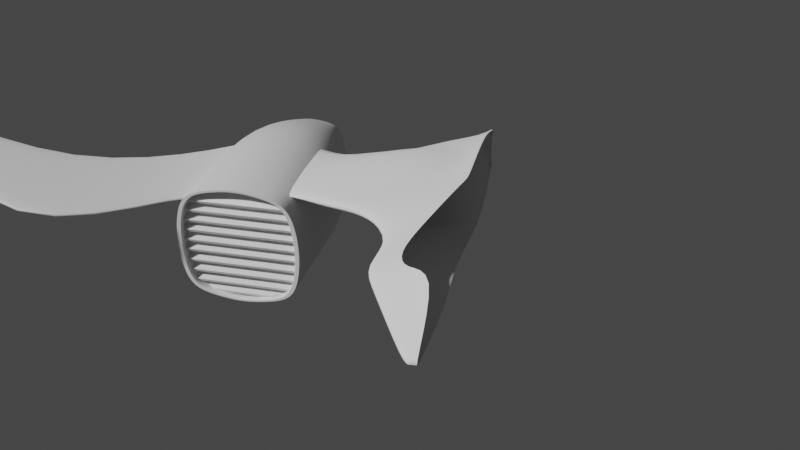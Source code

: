 # Source: ship2.blend  (saved by Blender 2.81.16; exported with 4.5.12 LTS)
import bpy
from mathutils import Matrix  # noqa: F401  (used for matrix-valued properties, if any)

bpy.ops.wm.read_factory_settings(use_empty=True)
scene = bpy.context.scene
scene.name = 'Scene'

# ---- collections
col_collection = bpy.data.collections.new('Collection'); scene.collection.children.link(col_collection)

# ---- materials (node trees are filled in below, after node groups)
mat_material_005 = bpy.data.materials.new('Material.005')
mat_material_005.alpha_threshold = 0.0
mat_material_005.use_transparent_shadow = False
mat_material_005.line_color = (0.0, 0.0, 0.0, 1.0)
mat_material = bpy.data.materials.new('Material')
mat_material.alpha_threshold = 0.0
mat_material.use_transparent_shadow = False
mat_material.line_color = (0.0, 0.0, 0.0, 1.0)

# ---- material node trees
mat_material_005.use_nodes = True; mat_material_005.node_tree.nodes.clear()
_N = mat_material_005.node_tree.nodes; _L = mat_material_005.node_tree.links
n0 = _N.new('ShaderNodeOutputMaterial'); n0.name = 'Material Output'; n0.location = (300, 300)
n1 = _N.new('ShaderNodeBsdfPrincipled'); n1.name = 'Principled BSDF'; n1.location = (10, 300)
n1.distribution = 'GGX'
n1.subsurface_method = 'BURLEY'
n1.inputs[2].default_value = 0.4
n1.inputs[3].default_value = 1.45
n1.inputs[27].default_value = (0.0, 0.0, 0.0, 1.0)
n1.inputs[28].default_value = 1.0
_L.new(n1.outputs[0], n0.inputs[0])
n0.is_active_output = True
mat_material.use_nodes = True; mat_material.node_tree.nodes.clear()
_N = mat_material.node_tree.nodes; _L = mat_material.node_tree.links
n0 = _N.new('ShaderNodeOutputMaterial'); n0.name = 'Material Output'; n0.location = (300, 300)
n1 = _N.new('ShaderNodeBsdfPrincipled'); n1.name = 'Principled BSDF'; n1.location = (10, 300)
n1.distribution = 'GGX'
n1.subsurface_method = 'BURLEY'
n1.inputs[2].default_value = 0.4
n1.inputs[3].default_value = 1.45
n1.inputs[27].default_value = (0.0, 0.0, 0.0, 1.0)
n1.inputs[28].default_value = 1.0
_L.new(n1.outputs[0], n0.inputs[0])
n0.is_active_output = True

# ---- world
world_world = bpy.data.worlds.new('World'); scene.world = world_world
world_world.use_nodes = True; world_world.node_tree.nodes.clear()
_N = world_world.node_tree.nodes; _L = world_world.node_tree.links
n0 = _N.new('ShaderNodeOutputWorld'); n0.name = 'World Output'; n0.location = (300, 300)
n1 = _N.new('ShaderNodeBackground'); n1.name = 'Background'; n1.location = (10, 300)
n1.inputs[0].default_value = (0.05088, 0.05088, 0.05088, 1.0)
_L.new(n1.outputs[0], n0.inputs[0])
n0.is_active_output = True
world_world.color = (0.05088, 0.05088, 0.05088)
world_world.use_sun_shadow = False
world_world.sun_shadow_jitter_overblur = 0.0

# ---- cameras
cam_camera = bpy.data.cameras.new('Camera')
cam_camera.clip_end = 100.0
cam_camera.ortho_scale = 7.314

# ---- meshes
me_cube_011 = bpy.data.meshes.new('Cube.011')
me_cube_011.from_pydata([(1.0, 1.0, 1.0), (1.0, 1.0, -1.0), (1.0, -1.0, 1.0), (1.0, -1.0, -1.0), (-1.0, 0.5855, 0.5855), (-1.0, 0.5855, -0.5855), (-1.0, -0.5855, 0.5855), (-1.0, -0.5855, -0.5855), (-1.0, 0.2928, -0.6586), (-1.0, -9.95e-08, -0.6995), (-1.0, -0.2928, -0.6586), (1.0, 0.5, 1.125), (1.0, 0.0, 1.195), (1.0, -0.5, 1.125), (-1.0, -0.2928, 0.6586), (-1.0, -9.814e-08, 0.6995), (-1.0, 0.2928, 0.6586), (1.0, -0.5, -1.125), (1.0, 0.0, -1.195), (1.0, 0.5, -1.125), (1.0, 0.9149, 0.9614), (1.0, 0.9149, -0.9614), (1.0, -0.9149, 0.9614), (1.0, -0.9149, -0.9614), (1.0, -0.4574, 1.081), (1.0, 0.4574, -1.081), (1.0, 0.4574, 1.081), (1.0, 0.0, 1.148), (1.0, -0.4574, -1.081), (1.0, 0.0, -1.148), (0.6213, 0.9149, 0.9614), (0.6213, 0.9149, -0.9614), (0.6213, -0.9149, 0.9614), (0.6213, -0.9149, -0.9614), (0.6213, -0.4574, 1.081), (0.6213, 0.4574, -1.081), (0.6213, 0.4574, 1.081), (0.6213, 0.0, 1.148), (0.6213, -0.4574, -1.081), (0.6213, 0.0, -1.148), (1.0, 1.159, 0.5), (1.0, 1.198, 0.0), (1.0, 1.159, -0.5), (-1.0, -0.6786, -0.2928), (-1.0, -0.7013, 5.067e-08), (-1.0, -0.6786, 0.2928), (1.0, -1.159, 0.5), (1.0, -1.198, 0.0), (1.0, -1.159, -0.5), (-1.0, 0.6786, 0.2928), (-1.0, 0.7013, 4.814e-08), (-1.0, 0.6786, -0.2928), (1.0, 1.06, 0.4807), (1.0, 1.096, -2.98e-08), (1.0, 1.06, -0.4807), (1.0, -1.06, 0.4807), (1.0, -1.096, -2.98e-08), (1.0, -1.06, -0.4807), (0.6213, 1.06, 0.4807), (0.6213, 1.096, -2.98e-08), (0.6213, 1.06, -0.4807), (0.6213, -1.06, 0.4807), (0.6213, -1.096, -2.98e-08), (0.6213, -1.06, -0.4807), (0.6213, 0.5302, 0.5406), (0.6213, 0.5479, 0.0), (0.6213, 0.5302, -0.5406), (0.6213, 0.0, 0.5742), (0.6213, 0.0, -5.96e-08), (0.6213, 0.0, -0.5742), (0.6213, -0.5302, 0.5406), (0.6213, -0.5479, 0.0), (0.6213, -0.5302, -0.5406), (-1.0, 0.6591, 5.193e-08), (-1.0, 0.6378, 0.2752), (1.0, 1.0, -1.0), (-1.0, -0.6591, 5.529e-08), (1.0, 1.159, -0.5), (-1.0, -0.6378, -0.2752), (-1.0, -1.062e-07, 0.6574), (1.0, -1.159, -0.5), (1.0, -1.0, -1.0), (-1.0, -0.2752, 0.619), (1.0, -1.0, 1.0), (1.0, -0.5, 1.125), (-1.0, -1.082e-07, -0.6574), (-1.0, 0.2752, -0.619), (1.0, 1.0, 1.0), (1.0, 0.5, -1.125), (-1.0, 0.5503, 0.5503), (-1.0, 0.2752, 0.619), (1.0, 0.5, 1.125), (1.0, 0.0, 1.195), (-1.0, 0.5503, -0.5503), (-1.0, 0.6378, -0.2752), (1.0, -0.5, -1.125), (1.0, 0.0, -1.195), (1.0, 1.159, 0.5), (1.0, 1.198, 0.0), (-1.0, -0.5503, 0.5503), (-1.0, -0.6378, 0.2752), (1.0, -1.159, 0.5), (1.0, -1.198, 0.0), (-1.0, -0.5503, -0.5503), (-1.0, -0.2752, -0.619), (1.0, 0.0, -1.19), (1.0, 0.991, 0.9959), (1.0, 0.4955, 1.12), (1.0, -0.4955, -1.12), (1.0, 0.991, -0.9959), (1.0, 0.0, 1.19), (1.0, 0.4955, -1.12), (1.0, -0.4955, 1.12), (1.0, -0.991, 0.9959), (1.0, -0.991, -0.9959), (1.0, -1.149, 0.498), (1.0, -1.187, -3.14e-09), (1.0, -1.149, -0.498), (1.0, 1.149, -0.498), (1.0, 1.187, -3.14e-09), (1.0, 1.149, 0.498), (1.0, 0.0, -1.156), (1.0, 0.4645, 1.088), (1.0, 0.0, 1.156), (1.0, 0.4645, -1.088), (1.0, -0.4645, 1.088), (1.0, -0.9289, 0.9677), (1.0, -1.077, 0.4839), (1.0, -1.113, -2.488e-08), (1.0, -1.077, -0.4839), (1.0, 1.077, -0.4839), (1.0, 1.113, -2.488e-08), (1.0, 1.077, 0.4839), (1.0, 0.9289, 0.9677), (1.0, -0.4645, -1.088), (1.0, 0.9289, -0.9677), (1.0, -0.9289, -0.9677), (0.9903, 1.0, -1.0), (0.9903, -1.0, 1.0), (0.9903, -1.0, -1.0), (0.9903, 1.0, 1.0), (0.9903, 0.5, -1.125), (0.9903, 0.0, -1.195), (0.9903, -0.5, -1.125), (0.9903, 0.5, 1.125), (0.9903, 0.0, 1.195), (0.9903, -0.5, 1.125), (0.9903, 1.159, -0.5), (0.9903, 1.198, 0.0), (0.9903, 1.159, 0.5), (0.9903, -1.159, -0.5), (0.9903, -1.198, 0.0), (0.9903, -1.159, 0.5), (-0.593, -0.5379, -0.5192), (-0.593, -0.3538, -0.7958), (-0.593, -0.8201, -0.3538), (-0.593, -0.7076, -0.7076), (-0.593, 0.3538, -0.7958), (-0.593, 0.7076, -0.7076), (-0.593, 0.3538, 0.7958), (-0.593, -3.286e-08, 0.8453), (-0.593, -0.3538, 0.7958), (0.334, 0.9625, -0.9625), (0.334, -0.9625, 0.9625), (0.3767, 0.546, -1.228), (0.3767, -5.563e-10, -1.304), (0.3767, -0.546, -1.228), (0.3767, -1.266, -0.546), (0.3767, -1.308, -1.041e-08), (0.3767, -1.266, 0.546), (0.334, -0.9625, -0.9625), (0.334, 0.9625, 0.9625), (0.3767, 0.546, 1.228), (0.3767, 5.563e-10, 1.304), (0.3767, -0.546, 1.228), (0.3767, 1.266, -0.546), (0.3767, 1.308, -1.152e-08), (0.3767, 1.266, 0.546), (-0.3008, 0.9515, -0.9515), (-0.3008, -0.9515, 0.9515), (-0.3435, 0.5397, -1.214), (-0.3435, 7.275e-09, -1.29), (-0.3435, -0.5397, -1.214), (-0.3435, -1.251, -0.5397), (-0.3435, -1.293, -5.132e-09), (-0.3435, -1.251, 0.5397), (-0.3008, -0.9515, -0.9515), (-0.3008, 0.9515, 0.9515), (-0.3435, 0.5397, 1.214), (-0.3435, 8.985e-09, 1.29), (-0.3435, -0.5397, 1.214), (-0.3435, 1.251, -0.5397), (-0.3435, 1.293, -5.682e-09), (-0.3435, 1.251, 0.5397), (-0.593, 2.413e-08, -0.5543), (-0.593, 2.468e-08, 0.5543), (-0.593, 0.5378, 0.5219), (-1.332, 0.007879, 0.006999), (-0.593, 0.5557, -1.938e-08), (-0.593, 0.5378, -0.5219), (-0.593, -0.5556, -0.00263), (-0.593, -0.5378, 0.5219), (-0.593, -3.475e-08, -0.8453), (-0.593, 0.8201, 0.3538), (-0.593, 0.8475, 7.89e-09), (-0.593, 0.7076, 0.7076), (-0.593, -0.7076, 0.7076), (-0.593, 0.8201, -0.3538), (-0.593, -0.8475, 9.674e-09), (-0.593, -0.8201, 0.3538), (-1.274, 0.1153, 0.006999), (-1.274, 0.00788, 0.1141), (-1.274, 0.1118, 0.1078), (-1.274, -0.09606, -0.09334), (-1.274, 0.00788, -0.1001), (-1.274, 0.1118, -0.09385), (-1.274, -0.09949, 0.006491), (-1.274, -0.09604, 0.1078), (-1.332, 0.04235, 0.006999), (-1.332, 0.007879, 0.04138), (-1.332, 0.04124, 0.03937), (-1.332, -0.02549, -0.02521), (-1.332, 0.007879, -0.02739), (-1.332, 0.04124, -0.02537), (-1.332, -0.02659, 0.006836), (-1.332, -0.02548, 0.03937), (-0.9821, 0.5949, -0.5949), (-0.9821, -0.5949, 0.5949), (-0.9832, 0.2991, -0.6728), (-0.9832, -9.677e-08, -0.7146), (-0.9832, -0.2991, -0.6728), (-0.9832, -0.6933, -0.2991), (-0.9832, -0.7165, 4.925e-08), (-0.9832, -0.6933, 0.2991), (-0.9821, -0.5949, -0.5949), (-0.9821, 0.5949, 0.5949), (-0.9832, 0.2991, 0.6728), (-0.9832, -9.539e-08, 0.7146), (-0.9832, -0.2991, 0.6728), (-0.9832, 0.6933, -0.2991), (-0.9832, 0.7165, 4.677e-08), (-0.9832, 0.6933, 0.2991), (-1.0, 0.5771, -0.5771), (-1.0, 0.2886, -0.6491), (-1.0, -1.001e-07, 0.6895), (-1.0, -0.2886, 0.6491), (-1.0, -0.6689, 0.2886), (-1.0, -0.5771, 0.5771), (-1.0, -0.6913, 5.177e-08), (-1.0, 0.6689, -0.2886), (-1.0, -0.6689, -0.2886), (-1.0, 0.2886, 0.6491), (-1.0, 0.6913, 4.904e-08), (-1.0, 0.5771, 0.5771), (-1.0, 0.6689, 0.2886), (-1.0, -0.5771, -0.5771), (-1.0, -1.016e-07, -0.6895), (-1.0, -0.2886, -0.6491), (-1.0, 0.28, -0.6298), (-1.0, -1.04e-07, 0.669), (-1.0, -0.28, 0.6298), (-1.0, -0.56, 0.56), (-1.0, -0.6707, 5.402e-08), (-1.0, 0.649, -0.28), (-1.0, -0.649, -0.28), (-1.0, 0.6707, 5.089e-08), (-1.0, 0.649, 0.28), (-1.0, -0.56, -0.56), (-1.0, -0.28, -0.6298), (-1.0, 0.56, -0.56), (-1.0, -0.649, 0.28), (-1.0, 0.28, 0.6298), (-1.0, 0.56, 0.56), (-1.0, -1.058e-07, -0.669), (-0.9805, -0.6521, 0.28), (-0.9805, -0.0009697, 0.6702), (-0.9805, 0.6719, -0.0008611), (-0.9805, -0.0009697, -0.672), (-0.9805, -0.6738, -0.0008611), (-0.9805, 0.6501, -0.2817), (-0.9805, -0.2819, -0.6327), (-0.9805, -0.5627, 0.5609), (-0.9805, -0.2819, 0.631), (-0.9805, -0.5627, -0.5626), (-0.9805, -0.6521, -0.2817), (-0.9805, 0.6501, 0.28), (-0.9805, 0.5608, -0.5626), (-0.9805, 0.2799, -0.6327), (-0.9805, 0.2799, 0.631), (-0.9805, 0.5608, 0.5609), (-0.6255, -8.123e-05, 0.8306), (-0.6255, -0.8329, -7.21e-05), (-0.6255, -0.3478, 0.782), (-0.6255, -0.806, -0.3478), (-0.6255, 0.8059, 0.3476), (-0.6255, 0.3476, -0.7822), (-0.6255, 0.6953, 0.6953), (-0.6255, -0.806, 0.3476), (-0.6255, 0.8328, -7.21e-05), (-0.6255, -8.123e-05, -0.8308), (-0.6255, 0.8059, -0.3478), (-0.6255, -0.3478, -0.7822), (-0.6255, -0.6954, 0.6953), (-0.6255, -0.6954, -0.6954), (-0.6255, 0.6953, -0.6954), (-0.6255, 0.3476, 0.782), (-0.632, 0.0004517, 0.5291), (-0.632, 0.0004517, -0.5283), (-0.632, -0.5125, -0.4948), (-0.632, -0.5295, -0.002107), (-0.632, -0.5124, 0.4981), (-0.632, 0.5134, -0.4973), (-0.632, 0.5305, 0.0004011), (-0.632, 0.5134, 0.4981), (-1.126, -0.02613, 0.2183), (-1.126, 0.2082, 0.2042), (-1.126, -0.2605, -0.2494), (-1.126, -0.02613, -0.2647), (-1.126, -0.1524, -0.3072), (-1.126, -0.2787, -0.2757), (-1.126, -0.3188, -0.1495), (-1.126, 0.2264, -0.2757), (-1.126, 0.1001, -0.3072), (-1.126, -0.02613, 0.2785), (-1.126, 0.1001, 0.2608), (-1.126, -0.1524, 0.2608), (-1.126, 0.2082, -0.2506), (-1.126, 0.216, -0.0232), (-1.126, -0.2682, -0.02435), (-1.126, -0.2604, 0.2042), (-1.126, -0.02613, -0.3249), (-1.126, 0.2666, 0.1031), (-1.126, 0.2763, -0.0232), (-1.126, 0.2264, 0.2293), (-1.126, -0.2787, 0.2293), (-1.126, 0.2666, -0.1495), (-1.126, -0.3286, -0.0232), (-1.126, -0.3188, 0.1031), (-1.112, -0.2901, 0.2421), (-1.112, -0.1578, 0.2751), (-1.112, 0.1069, -0.3202), (-1.112, -0.02543, -0.3387), (-1.112, 0.2392, 0.2421), (-1.112, 0.2813, 0.1097), (-1.112, 0.2392, -0.2872), (-1.112, 0.2813, -0.1549), (-1.112, -0.1578, -0.3202), (-1.112, -0.2901, -0.2872), (-1.112, 0.2915, -0.02259), (-1.112, -0.3322, -0.1549), (-1.112, -0.3322, 0.1097), (-1.112, -0.3424, -0.02259), (-1.112, 0.1069, 0.2751), (-1.112, -0.02543, 0.2936), (-1.094, -0.02456, 0.2384), (-1.094, 0.2363, -0.02181), (-1.094, -0.277, 0.2232), (-1.094, -0.2854, -0.02305), (-1.094, -0.02456, -0.282), (-1.094, 0.2279, -0.2668), (-1.094, 0.2279, 0.2232), (-1.094, -0.2771, -0.2656)], [], [(227, 233, 185, 179), (229, 181, 182, 230), (258, 273, 85, 86), (232, 233, 45, 44), (122, 123, 27, 26), (228, 180, 181, 229), (132, 133, 20, 52), (134, 121, 29, 28), (133, 122, 26, 20), (231, 232, 44, 43), (1, 19, 88, 75), (41, 42, 77, 98), (259, 271, 90, 79), (263, 269, 93, 94), (40, 41, 98, 97), (19, 18, 96, 88), (226, 178, 180, 228), (23, 28, 38, 33), (52, 20, 30, 58), (25, 21, 31, 35), (27, 24, 34, 37), (121, 124, 25, 29), (123, 125, 24, 27), (125, 126, 22, 24), (136, 134, 28, 23), (129, 136, 23, 57), (124, 135, 21, 25), (70, 34, 32, 61), (58, 30, 36, 64), (64, 36, 37, 67), (67, 37, 34, 70), (20, 26, 36, 30), (57, 23, 33, 63), (28, 29, 39, 38), (26, 27, 37, 36), (24, 22, 32, 34), (29, 25, 35, 39), (22, 55, 61, 32), (55, 56, 62, 61), (56, 57, 63, 62), (39, 69, 72, 38), (69, 68, 71, 72), (68, 67, 70, 71), (35, 66, 69, 39), (66, 65, 68, 69), (65, 64, 67, 68), (31, 60, 66, 35), (60, 59, 65, 66), (59, 58, 64, 65), (38, 72, 63, 33), (72, 71, 62, 63), (71, 70, 61, 62), (126, 127, 55, 22), (127, 128, 56, 55), (128, 129, 57, 56), (21, 54, 60, 31), (54, 53, 59, 60), (53, 52, 58, 59), (269, 258, 86, 93), (260, 259, 79, 82), (262, 270, 100, 76), (261, 260, 82, 99), (270, 261, 99, 100), (264, 262, 76, 78), (265, 263, 94, 73), (135, 130, 54, 21), (130, 131, 53, 54), (131, 132, 52, 53), (0, 40, 97, 87), (18, 17, 95, 96), (17, 3, 81, 95), (267, 264, 78, 103), (271, 272, 89, 90), (2, 13, 84, 83), (234, 231, 43, 7), (290, 305, 159, 160), (237, 238, 190, 189), (143, 95, 81, 139), (149, 140, 87, 97), (137, 75, 88, 141), (141, 88, 96, 142), (142, 96, 95, 143), (239, 191, 178, 226), (295, 299, 202, 157), (294, 298, 204, 203), (137, 147, 77, 75), (147, 148, 98, 77), (148, 149, 97, 98), (236, 16, 15, 237), (291, 297, 209, 208), (297, 302, 206, 209), (235, 187, 193, 241), (238, 227, 179, 190), (46, 2, 83, 101), (11, 0, 87, 91), (42, 1, 75, 77), (47, 46, 101, 102), (12, 11, 91, 92), (292, 290, 160, 161), (48, 47, 102, 80), (13, 12, 92, 84), (3, 48, 80, 81), (241, 193, 192, 240), (298, 300, 207, 204), (235, 4, 16, 236), (240, 192, 191, 239), (299, 301, 154, 202), (41, 40, 120, 119), (42, 41, 119, 118), (1, 42, 118, 109), (47, 48, 117, 116), (46, 47, 116, 115), (2, 46, 115, 113), (19, 1, 109, 111), (48, 3, 114, 117), (3, 17, 108, 114), (13, 2, 113, 112), (12, 13, 112, 110), (18, 19, 111, 105), (0, 11, 107, 106), (17, 18, 105, 108), (40, 0, 106, 120), (11, 12, 110, 107), (119, 120, 132, 131), (118, 119, 131, 130), (109, 118, 130, 135), (116, 117, 129, 128), (115, 116, 128, 127), (113, 115, 127, 126), (111, 109, 135, 124), (117, 114, 136, 129), (114, 108, 134, 136), (112, 113, 126, 125), (110, 112, 125, 123), (105, 111, 124, 121), (106, 107, 122, 133), (108, 105, 121, 134), (120, 106, 133, 132), (107, 110, 123, 122), (102, 101, 152, 151), (80, 102, 151, 150), (81, 80, 150, 139), (293, 291, 208, 155), (176, 177, 149, 148), (175, 176, 148, 147), (92, 145, 146, 84), (91, 144, 145, 92), (87, 140, 144, 91), (162, 175, 147, 137), (165, 142, 143, 166), (164, 141, 142, 165), (162, 137, 141, 164), (177, 171, 140, 149), (101, 83, 138, 152), (84, 146, 138, 83), (266, 265, 73, 74), (272, 266, 74, 89), (268, 267, 103, 104), (273, 268, 104, 85), (166, 143, 139, 170), (182, 166, 170, 186), (193, 187, 171, 177), (178, 162, 164, 180), (180, 164, 165, 181), (181, 165, 166, 182), (178, 191, 175, 162), (191, 192, 176, 175), (192, 193, 177, 176), (151, 152, 169, 168), (150, 151, 168, 167), (139, 150, 167, 170), (145, 173, 174, 146), (144, 172, 173, 145), (140, 171, 172, 144), (152, 138, 163, 169), (146, 174, 163, 138), (300, 304, 158, 207), (301, 303, 156, 154), (302, 292, 161, 206), (303, 293, 155, 156), (296, 294, 203, 205), (304, 295, 157, 158), (305, 296, 205, 159), (341, 346, 318, 330), (168, 169, 185, 184), (167, 168, 184, 183), (170, 167, 183, 186), (173, 189, 190, 174), (172, 188, 189, 173), (171, 187, 188, 172), (169, 163, 179, 185), (174, 190, 179, 163), (230, 182, 186, 234), (312, 311, 215, 210), (354, 356, 329, 314), (361, 358, 317, 316), (345, 344, 321, 335), (310, 306, 211, 217), (355, 360, 315, 327), (360, 354, 314, 315), (338, 339, 325, 334), (359, 355, 327, 326), (340, 341, 330, 322), (307, 308, 213, 214), (356, 357, 328, 329), (342, 343, 331, 333), (308, 309, 216, 213), (358, 359, 326, 317), (217, 211, 219, 225), (214, 213, 221, 222), (210, 215, 223, 218), (213, 216, 224, 221), (309, 310, 217, 216), (306, 313, 212, 211), (313, 312, 210, 212), (311, 307, 214, 215), (197, 219, 220, 218), (224, 225, 219, 197), (221, 224, 197, 222), (222, 197, 218, 223), (216, 217, 225, 224), (212, 210, 218, 220), (215, 214, 222, 223), (211, 212, 220, 219), (10, 230, 234, 7), (50, 240, 239, 51), (187, 235, 236, 188), (49, 241, 240, 50), (14, 6, 227, 238), (4, 235, 241, 49), (188, 236, 237, 189), (51, 239, 226, 5), (15, 14, 238, 237), (186, 183, 231, 234), (5, 226, 228, 8), (183, 184, 232, 231), (8, 228, 229, 9), (184, 185, 233, 232), (9, 229, 230, 10), (6, 45, 233, 227), (9, 10, 257, 256), (10, 7, 255, 257), (4, 49, 254, 253), (49, 50, 252, 254), (16, 4, 253, 251), (7, 43, 250, 255), (50, 51, 249, 252), (43, 44, 248, 250), (45, 6, 247, 246), (6, 14, 245, 247), (44, 45, 246, 248), (14, 15, 244, 245), (5, 8, 243, 242), (51, 5, 242, 249), (15, 16, 251, 244), (8, 9, 256, 243), (256, 257, 268, 273), (257, 255, 267, 268), (253, 254, 266, 272), (254, 252, 265, 266), (251, 253, 272, 271), (255, 250, 264, 267), (252, 249, 263, 265), (250, 248, 262, 264), (246, 247, 261, 270), (247, 245, 260, 261), (248, 246, 270, 262), (245, 244, 259, 260), (242, 243, 258, 269), (249, 242, 269, 263), (244, 251, 271, 259), (243, 256, 273, 258), (90, 89, 289, 288), (93, 86, 287, 286), (89, 74, 285, 289), (103, 78, 284, 283), (99, 82, 282, 281), (104, 103, 283, 280), (94, 93, 286, 279), (78, 76, 278, 284), (85, 104, 280, 277), (73, 94, 279, 276), (82, 79, 275, 282), (100, 99, 281, 274), (76, 100, 274, 278), (74, 73, 276, 285), (86, 85, 277, 287), (79, 90, 288, 275), (288, 289, 296, 305), (286, 287, 295, 304), (289, 285, 294, 296), (283, 284, 293, 303), (281, 282, 292, 302), (280, 283, 303, 301), (279, 286, 304, 300), (284, 278, 291, 293), (277, 280, 301, 299), (276, 279, 300, 298), (282, 275, 290, 292), (274, 281, 302, 297), (278, 274, 297, 291), (285, 276, 298, 294), (287, 277, 299, 295), (275, 288, 305, 290), (199, 194, 307, 311), (196, 198, 312, 313), (195, 196, 313, 306), (200, 201, 310, 309), (153, 200, 309, 308), (194, 153, 308, 307), (201, 195, 306, 310), (198, 199, 311, 312), (322, 326, 335, 321), (330, 317, 326, 322), (336, 328, 316, 320), (315, 324, 333, 331), (314, 323, 324, 315), (326, 327, 332, 335), (318, 316, 317, 330), (325, 329, 337, 334), (320, 316, 318, 319), (327, 315, 331, 332), (329, 325, 323, 314), (337, 329, 328, 336), (346, 347, 319, 318), (348, 345, 335, 332), (347, 349, 320, 319), (351, 350, 337, 336), (344, 340, 322, 321), (343, 348, 332, 331), (349, 351, 336, 320), (353, 352, 324, 323), (352, 342, 333, 324), (357, 361, 316, 328), (350, 338, 334, 337), (339, 353, 323, 325), (161, 160, 353, 339), (209, 206, 338, 350), (159, 205, 342, 352), (160, 159, 352, 353), (155, 208, 351, 349), (203, 204, 348, 343), (158, 157, 340, 344), (208, 209, 350, 351), (156, 155, 349, 347), (204, 207, 345, 348), (154, 156, 347, 346), (205, 203, 343, 342), (157, 202, 341, 340), (206, 161, 339, 338), (207, 158, 344, 345), (202, 154, 346, 341), (200, 153, 361, 357), (194, 199, 359, 358), (201, 200, 357, 356), (199, 198, 355, 359), (196, 195, 354, 360), (198, 196, 360, 355), (153, 194, 358, 361), (195, 201, 356, 354)])
me_cube_011.polygons.foreach_set('use_smooth', [True] * 360)
_uv = me_cube_011.uv_layers.new(name='UVMap')
_uv.uv.foreach_set('vector', [0.625, 0.0235, 0.5625, 0.0235, 0.5625, 0.9179, 0.625, 0.9179, 0.3707, 0.1378, 0.2071, 0.625, 0.2071, 0.6875, 0.3707, 0.0785, 0.375, 0.1875, 0.375, 0.125, 0.375, 0.125, 0.375, 0.1875, 0.5, 0.0235, 0.5625, 0.0235, 0.5625, 0.0, 0.5, 0.0, 0.625, 0.5625, 0.625, 0.625, 0.625, 0.625, 0.625, 0.5625, 0.3707, 0.1971, 0.2071, 0.5625, 0.2071, 0.625, 0.3707, 0.1378, 0.5625, 0.5, 0.625, 0.5, 0.625, 0.5, 0.5625, 0.5, 0.375, 0.6875, 0.375, 0.625, 0.375, 0.625, 0.375, 0.6875, 0.625, 0.5, 0.625, 0.5625, 0.625, 0.5625, 0.625, 0.5, 0.4375, 0.0235, 0.5, 0.0235, 0.5, 0.0, 0.4375, 0.0, 0.375, 0.5, 0.375, 0.5625, 0.375, 0.5625, 0.375, 0.5, 0.5, 0.5, 0.4375, 0.5, 0.4375, 0.5, 0.5, 0.5, 0.625, 0.125, 0.625, 0.1875, 0.625, 0.1875, 0.625, 0.125, 0.4375, 0.25, 0.375, 0.25, 0.375, 0.25, 0.4375, 0.25, 0.5625, 0.5, 0.5, 0.5, 0.5, 0.5, 0.5625, 0.5, 0.375, 0.5625, 0.375, 0.625, 0.375, 0.625, 0.375, 0.5625, 0.3707, 0.2564, 0.2071, 0.5, 0.2071, 0.5625, 0.3707, 0.1971, 0.375, 0.75, 0.375, 0.6875, 0.375, 0.6875, 0.375, 0.75, 0.5625, 0.5, 0.625, 0.5, 0.625, 0.5, 0.5625, 0.5, 0.375, 0.5625, 0.375, 0.5, 0.375, 0.5, 0.375, 0.5625, 0.625, 0.625, 0.625, 0.6875, 0.625, 0.6875, 0.625, 0.625, 0.375, 0.625, 0.375, 0.5625, 0.375, 0.5625, 0.375, 0.625, 0.625, 0.625, 0.625, 0.6875, 0.625, 0.6875, 0.625, 0.625, 0.625, 0.6875, 0.625, 0.75, 0.625, 0.75, 0.625, 0.6875, 0.375, 0.75, 0.375, 0.6875, 0.375, 0.6875, 0.375, 0.75, 0.4375, 0.75, 0.375, 0.75, 0.375, 0.75, 0.4375, 0.75, 0.375, 0.5625, 0.375, 0.5, 0.375, 0.5, 0.375, 0.5625, 0.5625, 0.6875, 0.625, 0.6875, 0.625, 0.75, 0.5625, 0.75, 0.5625, 0.5, 0.625, 0.5, 0.625, 0.5625, 0.5625, 0.5625, 0.5625, 0.5625, 0.625, 0.5625, 0.625, 0.625, 0.5625, 0.625, 0.5625, 0.625, 0.625, 0.625, 0.625, 0.6875, 0.5625, 0.6875, 0.625, 0.5, 0.625, 0.5625, 0.625, 0.5625, 0.625, 0.5, 0.4375, 0.75, 0.375, 0.75, 0.375, 0.75, 0.4375, 0.75, 0.375, 0.6875, 0.375, 0.625, 0.375, 0.625, 0.375, 0.6875, 0.625, 0.5625, 0.625, 0.625, 0.625, 0.625, 0.625, 0.5625, 0.625, 0.6875, 0.625, 0.75, 0.625, 0.75, 0.625, 0.6875, 0.375, 0.625, 0.375, 0.5625, 0.375, 0.5625, 0.375, 0.625, 0.625, 0.75, 0.5625, 0.75, 0.5625, 0.75, 0.625, 0.75, 0.5625, 0.75, 0.5, 0.75, 0.5, 0.75, 0.5625, 0.75, 0.5, 0.75, 0.4375, 0.75, 0.4375, 0.75, 0.5, 0.75, 0.375, 0.625, 0.4375, 0.625, 0.4375, 0.6875, 0.375, 0.6875, 0.4375, 0.625, 0.5, 0.625, 0.5, 0.6875, 0.4375, 0.6875, 0.5, 0.625, 0.5625, 0.625, 0.5625, 0.6875, 0.5, 0.6875, 0.375, 0.5625, 0.4375, 0.5625, 0.4375, 0.625, 0.375, 0.625, 0.4375, 0.5625, 0.5, 0.5625, 0.5, 0.625, 0.4375, 0.625, 0.5, 0.5625, 0.5625, 0.5625, 0.5625, 0.625, 0.5, 0.625, 0.375, 0.5, 0.4375, 0.5, 0.4375, 0.5625, 0.375, 0.5625, 0.4375, 0.5, 0.5, 0.5, 0.5, 0.5625, 0.4375, 0.5625, 0.5, 0.5, 0.5625, 0.5, 0.5625, 0.5625, 0.5, 0.5625, 0.375, 0.6875, 0.4375, 0.6875, 0.4375, 0.75, 0.375, 0.75, 0.4375, 0.6875, 0.5, 0.6875, 0.5, 0.75, 0.4375, 0.75, 0.5, 0.6875, 0.5625, 0.6875, 0.5625, 0.75, 0.5, 0.75, 0.625, 0.75, 0.5625, 0.75, 0.5625, 0.75, 0.625, 0.75, 0.5625, 0.75, 0.5, 0.75, 0.5, 0.75, 0.5625, 0.75, 0.5, 0.75, 0.4375, 0.75, 0.4375, 0.75, 0.5, 0.75, 0.375, 0.5, 0.4375, 0.5, 0.4375, 0.5, 0.375, 0.5, 0.4375, 0.5, 0.5, 0.5, 0.5, 0.5, 0.4375, 0.5, 0.5, 0.5, 0.5625, 0.5, 0.5625, 0.5, 0.5, 0.5, 0.375, 0.25, 0.375, 0.1875, 0.375, 0.1875, 0.375, 0.25, 0.625, 0.0625, 0.625, 0.125, 0.625, 0.125, 0.625, 0.0625, 0.5, 0.0, 0.5625, 0.0, 0.5625, 0.0, 0.5, 0.0, 0.625, 0.0, 0.625, 0.0625, 0.625, 0.0625, 0.625, 0.0, 0.5625, 0.0, 0.625, 0.0, 0.625, 0.0, 0.5625, 0.0, 0.4375, 0.0, 0.5, 0.0, 0.5, 0.0, 0.4375, 0.0, 0.5, 0.25, 0.4375, 0.25, 0.4375, 0.25, 0.5, 0.25, 0.375, 0.5, 0.4375, 0.5, 0.4375, 0.5, 0.375, 0.5, 0.4375, 0.5, 0.5, 0.5, 0.5, 0.5, 0.4375, 0.5, 0.5, 0.5, 0.5625, 0.5, 0.5625, 0.5, 0.5, 0.5, 0.625, 0.5, 0.5625, 0.5, 0.5625, 0.5, 0.625, 0.5, 0.375, 0.625, 0.375, 0.6875, 0.375, 0.6875, 0.375, 0.625, 0.375, 0.6875, 0.375, 0.75, 0.375, 0.75, 0.375, 0.6875, 0.375, 0.0, 0.4375, 0.0, 0.4375, 0.0, 0.375, 0.0, 0.625, 0.1875, 0.625, 0.25, 0.625, 0.25, 0.625, 0.1875, 0.625, 0.75, 0.625, 0.6875, 0.625, 0.6875, 0.625, 0.75, 0.375, 0.0235, 0.4375, 0.0235, 0.4375, 0.0, 0.375, 0.0, 0.625, 0.125, 0.625, 0.1875, 0.625, 0.1875, 0.625, 0.125, 0.6293, 0.1378, 0.6293, 0.0785, 0.7929, 0.6875, 0.7929, 0.625, 0.3738, 0.6875, 0.375, 0.6875, 0.375, 0.75, 0.3738, 0.75, 0.5625, 0.4988, 0.625, 0.4988, 0.625, 0.5, 0.5625, 0.5, 0.3738, 0.5, 0.375, 0.5, 0.375, 0.5625, 0.3738, 0.5625, 0.3738, 0.5625, 0.375, 0.5625, 0.375, 0.625, 0.3738, 0.625, 0.3738, 0.625, 0.375, 0.625, 0.375, 0.6875, 0.3738, 0.6875, 0.4375, 0.2521, 0.4375, 0.3321, 0.375, 0.3321, 0.375, 0.2521, 0.375, 0.1875, 0.375, 0.125, 0.375, 0.125, 0.375, 0.1875, 0.5625, 0.25, 0.5, 0.25, 0.5, 0.25, 0.5625, 0.25, 0.375, 0.4988, 0.4375, 0.4988, 0.4375, 0.5, 0.375, 0.5, 0.4375, 0.4988, 0.5, 0.4988, 0.5, 0.5, 0.4375, 0.5, 0.5, 0.4988, 0.5625, 0.4988, 0.5625, 0.5, 0.5, 0.5, 0.6293, 0.1971, 0.625, 0.1875, 0.625, 0.125, 0.6293, 0.1378, 0.5, 0.0, 0.5625, 0.0, 0.5625, 0.0, 0.5, 0.0, 0.5625, 0.0, 0.625, 0.0, 0.625, 0.0, 0.5625, 0.0, 0.625, 0.2521, 0.625, 0.3321, 0.5625, 0.3321, 0.5625, 0.2521, 0.6293, 0.0785, 0.6293, 0.0192, 0.7929, 0.75, 0.7929, 0.6875, 0.5625, 0.75, 0.625, 0.75, 0.625, 0.75, 0.5625, 0.75, 0.625, 0.5625, 0.625, 0.5, 0.625, 0.5, 0.625, 0.5625, 0.4375, 0.5, 0.375, 0.5, 0.375, 0.5, 0.4375, 0.5, 0.5, 0.75, 0.5625, 0.75, 0.5625, 0.75, 0.5, 0.75, 0.625, 0.625, 0.625, 0.5625, 0.625, 0.5625, 0.625, 0.625, 0.625, 0.0625, 0.625, 0.125, 0.625, 0.125, 0.625, 0.0625, 0.4375, 0.75, 0.5, 0.75, 0.5, 0.75, 0.4375, 0.75, 0.625, 0.6875, 0.625, 0.625, 0.625, 0.625, 0.625, 0.6875, 0.375, 0.75, 0.4375, 0.75, 0.4375, 0.75, 0.375, 0.75, 0.5625, 0.2521, 0.5625, 0.3321, 0.5, 0.3321, 0.5, 0.2521, 0.5, 0.25, 0.4375, 0.25, 0.4375, 0.25, 0.5, 0.25, 0.6293, 0.2564, 0.625, 0.25, 0.625, 0.1875, 0.6293, 0.1971, 0.5, 0.2521, 0.5, 0.3321, 0.4375, 0.3321, 0.4375, 0.2521, 0.375, 0.125, 0.375, 0.0625, 0.375, 0.0625, 0.375, 0.125, 0.5, 0.5, 0.5625, 0.5, 0.5625, 0.5, 0.5, 0.5, 0.4375, 0.5, 0.5, 0.5, 0.5, 0.5, 0.4375, 0.5, 0.375, 0.5, 0.4375, 0.5, 0.4375, 0.5, 0.375, 0.5, 0.5, 0.75, 0.4375, 0.75, 0.4375, 0.75, 0.5, 0.75, 0.5625, 0.75, 0.5, 0.75, 0.5, 0.75, 0.5625, 0.75, 0.625, 0.75, 0.5625, 0.75, 0.5625, 0.75, 0.625, 0.75, 0.375, 0.5625, 0.375, 0.5, 0.375, 0.5, 0.375, 0.5625, 0.4375, 0.75, 0.375, 0.75, 0.375, 0.75, 0.4375, 0.75, 0.375, 0.75, 0.375, 0.6875, 0.375, 0.6875, 0.375, 0.75, 0.625, 0.6875, 0.625, 0.75, 0.625, 0.75, 0.625, 0.6875, 0.625, 0.625, 0.625, 0.6875, 0.625, 0.6875, 0.625, 0.625, 0.375, 0.625, 0.375, 0.5625, 0.375, 0.5625, 0.375, 0.625, 0.625, 0.5, 0.625, 0.5625, 0.625, 0.5625, 0.625, 0.5, 0.375, 0.6875, 0.375, 0.625, 0.375, 0.625, 0.375, 0.6875, 0.5625, 0.5, 0.625, 0.5, 0.625, 0.5, 0.5625, 0.5, 0.625, 0.5625, 0.625, 0.625, 0.625, 0.625, 0.625, 0.5625, 0.5, 0.5, 0.5625, 0.5, 0.5625, 0.5, 0.5, 0.5, 0.4375, 0.5, 0.5, 0.5, 0.5, 0.5, 0.4375, 0.5, 0.375, 0.5, 0.4375, 0.5, 0.4375, 0.5, 0.375, 0.5, 0.5, 0.75, 0.4375, 0.75, 0.4375, 0.75, 0.5, 0.75, 0.5625, 0.75, 0.5, 0.75, 0.5, 0.75, 0.5625, 0.75, 0.625, 0.75, 0.5625, 0.75, 0.5625, 0.75, 0.625, 0.75, 0.375, 0.5625, 0.375, 0.5, 0.375, 0.5, 0.375, 0.5625, 0.4375, 0.75, 0.375, 0.75, 0.375, 0.75, 0.4375, 0.75, 0.375, 0.75, 0.375, 0.6875, 0.375, 0.6875, 0.375, 0.75, 0.625, 0.6875, 0.625, 0.75, 0.625, 0.75, 0.625, 0.6875, 0.625, 0.625, 0.625, 0.6875, 0.625, 0.6875, 0.625, 0.625, 0.375, 0.625, 0.375, 0.5625, 0.375, 0.5625, 0.375, 0.625, 0.625, 0.5, 0.625, 0.5625, 0.625, 0.5625, 0.625, 0.5, 0.375, 0.6875, 0.375, 0.625, 0.375, 0.625, 0.375, 0.6875, 0.5625, 0.5, 0.625, 0.5, 0.625, 0.5, 0.5625, 0.5, 0.625, 0.5625, 0.625, 0.625, 0.625, 0.625, 0.625, 0.5625, 0.5, 0.75, 0.5625, 0.75, 0.5625, 0.7512, 0.5, 0.7512, 0.4375, 0.75, 0.5, 0.75, 0.5, 0.7512, 0.4375, 0.7512, 0.375, 0.75, 0.4375, 0.75, 0.4375, 0.7512, 0.375, 0.7512, 0.4375, 0.0, 0.5, 0.0, 0.5, 0.0, 0.4375, 0.0, 0.5, 0.4221, 0.5625, 0.4221, 0.5625, 0.4988, 0.5, 0.4988, 0.4375, 0.4221, 0.5, 0.4221, 0.5, 0.4988, 0.4375, 0.4988, 0.625, 0.625, 0.6262, 0.625, 0.6262, 0.6875, 0.625, 0.6875, 0.625, 0.5625, 0.6262, 0.5625, 0.6262, 0.625, 0.625, 0.625, 0.625, 0.5, 0.6262, 0.5, 0.6262, 0.5625, 0.625, 0.5625, 0.375, 0.4221, 0.4375, 0.4221, 0.4375, 0.4988, 0.375, 0.4988, 0.2971, 0.625, 0.3738, 0.625, 0.3738, 0.6875, 0.2971, 0.6875, 0.2971, 0.5625, 0.3738, 0.5625, 0.3738, 0.625, 0.2971, 0.625, 0.2971, 0.5, 0.3738, 0.5, 0.3738, 0.5625, 0.2971, 0.5625, 0.5625, 0.4221, 0.625, 0.4221, 0.625, 0.4988, 0.5625, 0.4988, 0.5625, 0.75, 0.625, 0.75, 0.625, 0.7512, 0.5625, 0.7512, 0.625, 0.6875, 0.6262, 0.6875, 0.6262, 0.75, 0.625, 0.75, 0.5625, 0.25, 0.5, 0.25, 0.5, 0.25, 0.5625, 0.25, 0.625, 0.25, 0.5625, 0.25, 0.5625, 0.25, 0.625, 0.25, 0.375, 0.0625, 0.375, 0.0, 0.375, 0.0, 0.375, 0.0625, 0.375, 0.125, 0.375, 0.0625, 0.375, 0.0625, 0.375, 0.125, 0.2971, 0.6875, 0.3738, 0.6875, 0.3738, 0.75, 0.2971, 0.75, 0.2071, 0.6875, 0.2971, 0.6875, 0.2971, 0.75, 0.2071, 0.75, 0.5625, 0.3321, 0.625, 0.3321, 0.625, 0.4221, 0.5625, 0.4221, 0.2071, 0.5, 0.2971, 0.5, 0.2971, 0.5625, 0.2071, 0.5625, 0.2071, 0.5625, 0.2971, 0.5625, 0.2971, 0.625, 0.2071, 0.625, 0.2071, 0.625, 0.2971, 0.625, 0.2971, 0.6875, 0.2071, 0.6875, 0.375, 0.3321, 0.4375, 0.3321, 0.4375, 0.4221, 0.375, 0.4221, 0.4375, 0.3321, 0.5, 0.3321, 0.5, 0.4221, 0.4375, 0.4221, 0.5, 0.3321, 0.5625, 0.3321, 0.5625, 0.4221, 0.5, 0.4221, 0.5, 0.7512, 0.5625, 0.7512, 0.5625, 0.8279, 0.5, 0.8279, 0.4375, 0.7512, 0.5, 0.7512, 0.5, 0.8279, 0.4375, 0.8279, 0.375, 0.7512, 0.4375, 0.7512, 0.4375, 0.8279, 0.375, 0.8279, 0.6262, 0.625, 0.7029, 0.625, 0.7029, 0.6875, 0.6262, 0.6875, 0.6262, 0.5625, 0.7029, 0.5625, 0.7029, 0.625, 0.6262, 0.625, 0.6262, 0.5, 0.7029, 0.5, 0.7029, 0.5625, 0.6262, 0.5625, 0.5625, 0.7512, 0.625, 0.7512, 0.625, 0.8279, 0.5625, 0.8279, 0.6262, 0.6875, 0.7029, 0.6875, 0.7029, 0.75, 0.6262, 0.75, 0.4375, 0.25, 0.375, 0.25, 0.375, 0.25, 0.4375, 0.25, 0.375, 0.0625, 0.375, 0.0, 0.375, 0.0, 0.375, 0.0625, 0.625, 0.0, 0.625, 0.0625, 0.625, 0.0625, 0.625, 0.0, 0.375, 0.0, 0.4375, 0.0, 0.4375, 0.0, 0.375, 0.0, 0.625, 0.25, 0.5625, 0.25, 0.5625, 0.25, 0.625, 0.25, 0.375, 0.25, 0.375, 0.1875, 0.375, 0.1875, 0.375, 0.25, 0.625, 0.1875, 0.625, 0.25, 0.625, 0.25, 0.625, 0.1875, 0.375, 0.125, 0.375, 0.0625, 0.375, 0.0625, 0.375, 0.125, 0.5, 0.8279, 0.5625, 0.8279, 0.5625, 0.9179, 0.5, 0.9179, 0.4375, 0.8279, 0.5, 0.8279, 0.5, 0.9179, 0.4375, 0.9179, 0.375, 0.8279, 0.4375, 0.8279, 0.4375, 0.9179, 0.375, 0.9179, 0.7029, 0.625, 0.7929, 0.625, 0.7929, 0.6875, 0.7029, 0.6875, 0.7029, 0.5625, 0.7929, 0.5625, 0.7929, 0.625, 0.7029, 0.625, 0.7029, 0.5, 0.7929, 0.5, 0.7929, 0.5625, 0.7029, 0.5625, 0.5625, 0.8279, 0.625, 0.8279, 0.625, 0.9179, 0.5625, 0.9179, 0.7029, 0.6875, 0.7929, 0.6875, 0.7929, 0.75, 0.7029, 0.75, 0.3707, 0.0785, 0.2071, 0.6875, 0.2071, 0.75, 0.3707, 0.0192, 0.5, 0.1875, 0.4375, 0.1875, 0.4375, 0.1875, 0.5, 0.1875, 0.5625, 0.125, 0.5625, 0.0625, 0.5625, 0.0625, 0.5625, 0.125, 0.4375, 0.0625, 0.4375, 0.125, 0.4375, 0.125, 0.4375, 0.0625, 0.4375, 0.25, 0.375, 0.25, 0.375, 0.25, 0.4375, 0.25, 0.5625, 0.0625, 0.5625, 0.125, 0.5625, 0.125, 0.5625, 0.0625, 0.5, 0.1875, 0.5625, 0.1875, 0.5625, 0.1875, 0.5, 0.1875, 0.5625, 0.1875, 0.5625, 0.125, 0.5625, 0.125, 0.5625, 0.1875, 0.625, 0.0, 0.625, 0.0625, 0.625, 0.0625, 0.625, 0.0, 0.4375, 0.1875, 0.5, 0.1875, 0.5, 0.1875, 0.4375, 0.1875, 0.375, 0.1875, 0.375, 0.125, 0.375, 0.125, 0.375, 0.1875, 0.4375, 0.125, 0.4375, 0.0625, 0.4375, 0.0625, 0.4375, 0.125, 0.5625, 0.0625, 0.5, 0.0625, 0.5, 0.0625, 0.5625, 0.0625, 0.625, 0.25, 0.5625, 0.25, 0.5625, 0.25, 0.625, 0.25, 0.4375, 0.0625, 0.5, 0.0625, 0.5, 0.0625, 0.4375, 0.0625, 0.4375, 0.125, 0.4375, 0.1875, 0.4375, 0.1875, 0.4375, 0.125, 0.5625, 0.0625, 0.5625, 0.125, 0.5625, 0.125, 0.5625, 0.0625, 0.4375, 0.125, 0.4375, 0.0625, 0.4375, 0.0625, 0.4375, 0.125, 0.5, 0.1875, 0.4375, 0.1875, 0.4375, 0.1875, 0.5, 0.1875, 0.4375, 0.0625, 0.5, 0.0625, 0.5, 0.0625, 0.4375, 0.0625, 0.5, 0.0625, 0.5625, 0.0625, 0.5625, 0.0625, 0.5, 0.0625, 0.5625, 0.125, 0.5625, 0.1875, 0.5625, 0.1875, 0.5625, 0.125, 0.5625, 0.1875, 0.5, 0.1875, 0.5, 0.1875, 0.5625, 0.1875, 0.4375, 0.1875, 0.4375, 0.125, 0.4375, 0.125, 0.4375, 0.1875, 0.5, 0.125, 0.5625, 0.125, 0.5625, 0.1875, 0.5, 0.1875, 0.5, 0.0625, 0.5625, 0.0625, 0.5625, 0.125, 0.5, 0.125, 0.4375, 0.0625, 0.5, 0.0625, 0.5, 0.125, 0.4375, 0.125, 0.4375, 0.125, 0.5, 0.125, 0.5, 0.1875, 0.4375, 0.1875, 0.5, 0.0625, 0.5625, 0.0625, 0.5625, 0.0625, 0.5, 0.0625, 0.5625, 0.1875, 0.5, 0.1875, 0.5, 0.1875, 0.5625, 0.1875, 0.4375, 0.1875, 0.4375, 0.125, 0.4375, 0.125, 0.4375, 0.1875, 0.5625, 0.125, 0.5625, 0.1875, 0.5625, 0.1875, 0.5625, 0.125, 0.375, 0.0625, 0.3707, 0.0785, 0.3707, 0.0192, 0.375, 0.0, 0.5, 0.25, 0.5, 0.2521, 0.4375, 0.2521, 0.4375, 0.25, 0.7929, 0.5, 0.6293, 0.2564, 0.6293, 0.1971, 0.7929, 0.5625, 0.5625, 0.25, 0.5625, 0.2521, 0.5, 0.2521, 0.5, 0.25, 0.625, 0.0625, 0.625, 0.0, 0.6293, 0.0192, 0.6293, 0.0785, 0.625, 0.25, 0.625, 0.2521, 0.5625, 0.2521, 0.5625, 0.25, 0.7929, 0.5625, 0.6293, 0.1971, 0.6293, 0.1378, 0.7929, 0.625, 0.4375, 0.25, 0.4375, 0.2521, 0.375, 0.2521, 0.375, 0.25, 0.625, 0.125, 0.625, 0.0625, 0.6293, 0.0785, 0.6293, 0.1378, 0.375, 0.9179, 0.4375, 0.9179, 0.4375, 0.0235, 0.375, 0.0235, 0.375, 0.25, 0.3707, 0.2564, 0.3707, 0.1971, 0.375, 0.1875, 0.4375, 0.9179, 0.5, 0.9179, 0.5, 0.0235, 0.4375, 0.0235, 0.375, 0.1875, 0.3707, 0.1971, 0.3707, 0.1378, 0.375, 0.125, 0.5, 0.9179, 0.5625, 0.9179, 0.5625, 0.0235, 0.5, 0.0235, 0.375, 0.125, 0.3707, 0.1378, 0.3707, 0.0785, 0.375, 0.0625, 0.625, 0.0, 0.5625, 0.0, 0.5625, 0.0235, 0.625, 0.0235, 0.375, 0.125, 0.375, 0.0625, 0.375, 0.0625, 0.375, 0.125, 0.375, 0.0625, 0.375, 0.0, 0.375, 0.0, 0.375, 0.0625, 0.625, 0.25, 0.5625, 0.25, 0.5625, 0.25, 0.625, 0.25, 0.5625, 0.25, 0.5, 0.25, 0.5, 0.25, 0.5625, 0.25, 0.625, 0.1875, 0.625, 0.25, 0.625, 0.25, 0.625, 0.1875, 0.375, 0.0, 0.4375, 0.0, 0.4375, 0.0, 0.375, 0.0, 0.5, 0.25, 0.4375, 0.25, 0.4375, 0.25, 0.5, 0.25, 0.4375, 0.0, 0.5, 0.0, 0.5, 0.0, 0.4375, 0.0, 0.5625, 0.0, 0.625, 0.0, 0.625, 0.0, 0.5625, 0.0, 0.625, 0.0, 0.625, 0.0625, 0.625, 0.0625, 0.625, 0.0, 0.5, 0.0, 0.5625, 0.0, 0.5625, 0.0, 0.5, 0.0, 0.625, 0.0625, 0.625, 0.125, 0.625, 0.125, 0.625, 0.0625, 0.375, 0.25, 0.375, 0.1875, 0.375, 0.1875, 0.375, 0.25, 0.4375, 0.25, 0.375, 0.25, 0.375, 0.25, 0.4375, 0.25, 0.625, 0.125, 0.625, 0.1875, 0.625, 0.1875, 0.625, 0.125, 0.375, 0.1875, 0.375, 0.125, 0.375, 0.125, 0.375, 0.1875, 0.375, 0.125, 0.375, 0.0625, 0.375, 0.0625, 0.375, 0.125, 0.375, 0.0625, 0.375, 0.0, 0.375, 0.0, 0.375, 0.0625, 0.625, 0.25, 0.5625, 0.25, 0.5625, 0.25, 0.625, 0.25, 0.5625, 0.25, 0.5, 0.25, 0.5, 0.25, 0.5625, 0.25, 0.625, 0.1875, 0.625, 0.25, 0.625, 0.25, 0.625, 0.1875, 0.375, 0.0, 0.4375, 0.0, 0.4375, 0.0, 0.375, 0.0, 0.5, 0.25, 0.4375, 0.25, 0.4375, 0.25, 0.5, 0.25, 0.4375, 0.0, 0.5, 0.0, 0.5, 0.0, 0.4375, 0.0, 0.5625, 0.0, 0.625, 0.0, 0.625, 0.0, 0.5625, 0.0, 0.625, 0.0, 0.625, 0.0625, 0.625, 0.0625, 0.625, 0.0, 0.5, 0.0, 0.5625, 0.0, 0.5625, 0.0, 0.5, 0.0, 0.625, 0.0625, 0.625, 0.125, 0.625, 0.125, 0.625, 0.0625, 0.375, 0.25, 0.375, 0.1875, 0.375, 0.1875, 0.375, 0.25, 0.4375, 0.25, 0.375, 0.25, 0.375, 0.25, 0.4375, 0.25, 0.625, 0.125, 0.625, 0.1875, 0.625, 0.1875, 0.625, 0.125, 0.375, 0.1875, 0.375, 0.125, 0.375, 0.125, 0.375, 0.1875, 0.625, 0.1875, 0.625, 0.25, 0.625, 0.25, 0.625, 0.1875, 0.375, 0.25, 0.375, 0.1875, 0.375, 0.1875, 0.375, 0.25, 0.625, 0.25, 0.5625, 0.25, 0.5625, 0.25, 0.625, 0.25, 0.375, 0.0, 0.4375, 0.0, 0.4375, 0.0, 0.375, 0.0, 0.625, 0.0, 0.625, 0.0625, 0.625, 0.0625, 0.625, 0.0, 0.375, 0.0625, 0.375, 0.0, 0.375, 0.0, 0.375, 0.0625, 0.4375, 0.25, 0.375, 0.25, 0.375, 0.25, 0.4375, 0.25, 0.4375, 0.0, 0.5, 0.0, 0.5, 0.0, 0.4375, 0.0, 0.375, 0.125, 0.375, 0.0625, 0.375, 0.0625, 0.375, 0.125, 0.5, 0.25, 0.4375, 0.25, 0.4375, 0.25, 0.5, 0.25, 0.625, 0.0625, 0.625, 0.125, 0.625, 0.125, 0.625, 0.0625, 0.5625, 0.0, 0.625, 0.0, 0.625, 0.0, 0.5625, 0.0, 0.5, 0.0, 0.5625, 0.0, 0.5625, 0.0, 0.5, 0.0, 0.5625, 0.25, 0.5, 0.25, 0.5, 0.25, 0.5625, 0.25, 0.375, 0.1875, 0.375, 0.125, 0.375, 0.125, 0.375, 0.1875, 0.625, 0.125, 0.625, 0.1875, 0.625, 0.1875, 0.625, 0.125, 0.625, 0.1875, 0.625, 0.25, 0.625, 0.25, 0.625, 0.1875, 0.375, 0.25, 0.375, 0.1875, 0.375, 0.1875, 0.375, 0.25, 0.625, 0.25, 0.5625, 0.25, 0.5625, 0.25, 0.625, 0.25, 0.375, 0.0, 0.4375, 0.0, 0.4375, 0.0, 0.375, 0.0, 0.625, 0.0, 0.625, 0.0625, 0.625, 0.0625, 0.625, 0.0, 0.375, 0.0625, 0.375, 0.0, 0.375, 0.0, 0.375, 0.0625, 0.4375, 0.25, 0.375, 0.25, 0.375, 0.25, 0.4375, 0.25, 0.4375, 0.0, 0.5, 0.0, 0.5, 0.0, 0.4375, 0.0, 0.375, 0.125, 0.375, 0.0625, 0.375, 0.0625, 0.375, 0.125, 0.5, 0.25, 0.4375, 0.25, 0.4375, 0.25, 0.5, 0.25, 0.625, 0.0625, 0.625, 0.125, 0.625, 0.125, 0.625, 0.0625, 0.5625, 0.0, 0.625, 0.0, 0.625, 0.0, 0.5625, 0.0, 0.5, 0.0, 0.5625, 0.0, 0.5625, 0.0, 0.5, 0.0, 0.5625, 0.25, 0.5, 0.25, 0.5, 0.25, 0.5625, 0.25, 0.375, 0.1875, 0.375, 0.125, 0.375, 0.125, 0.375, 0.1875, 0.625, 0.125, 0.625, 0.1875, 0.625, 0.1875, 0.625, 0.125, 0.4375, 0.1875, 0.4375, 0.125, 0.4375, 0.125, 0.4375, 0.1875, 0.5625, 0.1875, 0.5, 0.1875, 0.5, 0.1875, 0.5625, 0.1875, 0.5625, 0.125, 0.5625, 0.1875, 0.5625, 0.1875, 0.5625, 0.125, 0.5, 0.0625, 0.5625, 0.0625, 0.5625, 0.0625, 0.5, 0.0625, 0.4375, 0.0625, 0.5, 0.0625, 0.5, 0.0625, 0.4375, 0.0625, 0.4375, 0.125, 0.4375, 0.0625, 0.4375, 0.0625, 0.4375, 0.125, 0.5625, 0.0625, 0.5625, 0.125, 0.5625, 0.125, 0.5625, 0.0625, 0.5, 0.1875, 0.4375, 0.1875, 0.4375, 0.1875, 0.5, 0.1875, 0.375, 0.1875, 0.4375, 0.1875, 0.4375, 0.25, 0.375, 0.25, 0.375, 0.125, 0.4375, 0.125, 0.4375, 0.1875, 0.375, 0.1875, 0.5, 0.0, 0.5, 0.0625, 0.4375, 0.0625, 0.4375, 0.0, 0.5625, 0.1875, 0.625, 0.1875, 0.625, 0.25, 0.5625, 0.25, 0.5625, 0.125, 0.625, 0.125, 0.625, 0.1875, 0.5625, 0.1875, 0.4375, 0.1875, 0.5, 0.1875, 0.5, 0.25, 0.4375, 0.25, 0.375, 0.0625, 0.4375, 0.0625, 0.4375, 0.125, 0.375, 0.125, 0.625, 0.0625, 0.5625, 0.0625, 0.5625, 0.0, 0.625, 0.0, 0.4375, 0.0, 0.4375, 0.0625, 0.375, 0.0625, 0.375, 0.0, 0.5, 0.1875, 0.5625, 0.1875, 0.5625, 0.25, 0.5, 0.25, 0.5625, 0.0625, 0.625, 0.0625, 0.625, 0.125, 0.5625, 0.125, 0.5625, 0.0, 0.5625, 0.0625, 0.5, 0.0625, 0.5, 0.0, 0.375, 0.0625, 0.375, 0.0, 0.375, 0.0, 0.375, 0.0625, 0.5, 0.25, 0.4375, 0.25, 0.4375, 0.25, 0.5, 0.25, 0.375, 0.0, 0.4375, 0.0, 0.4375, 0.0, 0.375, 0.0, 0.5, 0.0, 0.5625, 0.0, 0.5625, 0.0, 0.5, 0.0, 0.375, 0.25, 0.375, 0.1875, 0.375, 0.1875, 0.375, 0.25, 0.5625, 0.25, 0.5, 0.25, 0.5, 0.25, 0.5625, 0.25, 0.4375, 0.0, 0.5, 0.0, 0.5, 0.0, 0.4375, 0.0, 0.625, 0.125, 0.625, 0.1875, 0.625, 0.1875, 0.625, 0.125, 0.625, 0.1875, 0.625, 0.25, 0.625, 0.25, 0.625, 0.1875, 0.5, 0.0625, 0.4375, 0.0625, 0.4375, 0.0625, 0.5, 0.0625, 0.5625, 0.0, 0.625, 0.0, 0.625, 0.0, 0.5625, 0.0, 0.625, 0.0625, 0.625, 0.125, 0.625, 0.125, 0.625, 0.0625, 0.625, 0.0625, 0.625, 0.125, 0.625, 0.125, 0.625, 0.0625, 0.5625, 0.0, 0.625, 0.0, 0.625, 0.0, 0.5625, 0.0, 0.625, 0.1875, 0.625, 0.25, 0.625, 0.25, 0.625, 0.1875, 0.625, 0.125, 0.625, 0.1875, 0.625, 0.1875, 0.625, 0.125, 0.4375, 0.0, 0.5, 0.0, 0.5, 0.0, 0.4375, 0.0, 0.5625, 0.25, 0.5, 0.25, 0.5, 0.25, 0.5625, 0.25, 0.375, 0.25, 0.375, 0.1875, 0.375, 0.1875, 0.375, 0.25, 0.5, 0.0, 0.5625, 0.0, 0.5625, 0.0, 0.5, 0.0, 0.375, 0.0, 0.4375, 0.0, 0.4375, 0.0, 0.375, 0.0, 0.5, 0.25, 0.4375, 0.25, 0.4375, 0.25, 0.5, 0.25, 0.375, 0.0625, 0.375, 0.0, 0.375, 0.0, 0.375, 0.0625, 0.625, 0.25, 0.5625, 0.25, 0.5625, 0.25, 0.625, 0.25, 0.375, 0.1875, 0.375, 0.125, 0.375, 0.125, 0.375, 0.1875, 0.625, 0.0, 0.625, 0.0625, 0.625, 0.0625, 0.625, 0.0, 0.4375, 0.25, 0.375, 0.25, 0.375, 0.25, 0.4375, 0.25, 0.375, 0.125, 0.375, 0.0625, 0.375, 0.0625, 0.375, 0.125, 0.5, 0.0625, 0.4375, 0.0625, 0.4375, 0.0625, 0.5, 0.0625, 0.4375, 0.125, 0.4375, 0.1875, 0.4375, 0.1875, 0.4375, 0.125, 0.5625, 0.0625, 0.5, 0.0625, 0.5, 0.0625, 0.5625, 0.0625, 0.4375, 0.1875, 0.5, 0.1875, 0.5, 0.1875, 0.4375, 0.1875, 0.5625, 0.1875, 0.5625, 0.125, 0.5625, 0.125, 0.5625, 0.1875, 0.5, 0.1875, 0.5625, 0.1875, 0.5625, 0.1875, 0.5, 0.1875, 0.4375, 0.0625, 0.4375, 0.125, 0.4375, 0.125, 0.4375, 0.0625, 0.5625, 0.125, 0.5625, 0.0625, 0.5625, 0.0625, 0.5625, 0.125])
me_cube_011.materials.append(mat_material_005)
me_cube_011.use_remesh_preserve_volume = False
me_cube_011.use_remesh_preserve_attributes = False
me_cube_011.use_mirror_vertex_groups = False
me_cube_011.update()
me_cube_008 = bpy.data.meshes.new('Cube.008')
me_cube_008.from_pydata([(0.584, -1.105, 0.1366), (0.9726, -1.105, -0.2579), (0.584, 1.105, 0.1366), (0.9726, 1.105, -0.2579), (0.595, 1.105, 0.1942), (0.595, -1.105, 0.1942), (0.9836, -1.105, -0.2003), (0.9836, 1.105, -0.2003), (0.584, -1.105, 0.3467), (0.9726, -1.105, -0.04788), (0.584, 1.105, 0.3467), (0.9726, 1.105, -0.04788), (0.595, 1.105, 0.4043), (0.595, -1.105, 0.4043), (0.9836, -1.105, 0.009713), (0.9836, 1.105, 0.009713), (0.5998, -1.043, 0.7634), (0.9726, -1.105, 0.3793), (0.5698, 1.024, 0.7832), (0.9726, 1.105, 0.3793), (0.5808, 1.024, 0.8408), (0.6108, -1.043, 0.821), (0.9836, -1.105, 0.4369), (0.9836, 1.105, 0.4369), (0.584, -1.105, 0.5638), (0.9726, -1.105, 0.1692), (0.584, 1.105, 0.5638), (0.9726, 1.105, 0.1692), (0.595, 1.105, 0.6214), (0.595, -1.105, 0.6214), (0.9836, -1.105, 0.2268), (0.9836, 1.105, 0.2268), (0.584, -0.3055, 0.9874), (0.9726, -1.105, 0.5929), (0.584, 0.3055, 0.9874), (0.9726, 1.105, 0.5929), (0.595, 0.3055, 1.045), (0.595, -0.3055, 1.045), (0.9836, -1.105, 0.6505), (0.9836, 1.105, 0.6505), (0.7427, -0.1375, 1.093), (0.9726, -1.023, 0.8029), (0.7427, 0.1375, 1.093), (0.9726, 1.023, 0.8029), (0.7537, 0.1375, 1.15), (0.7537, -0.1375, 1.15), (0.9836, -1.023, 0.8605), (0.9836, 1.023, 0.8605), (0.584, -1.105, -0.08911), (0.9726, -1.105, -0.4837), (0.584, 1.105, -0.08911), (0.9726, 1.105, -0.4837), (0.595, 1.105, -0.03151), (0.595, -1.105, -0.03151), (0.9836, -1.105, -0.4261), (0.9836, 1.105, -0.4261), (0.584, -1.105, -0.3062), (0.9726, -1.08, -0.7008), (0.584, 1.105, -0.3062), (0.9726, 1.088, -0.7008), (0.595, 1.105, -0.2486), (0.595, -1.105, -0.2486), (0.9836, -1.08, -0.6432), (0.9836, 1.088, -0.6432), (0.584, -1.105, -0.5163), (0.9726, -1.022, -0.9108), (0.584, 1.105, -0.5163), (0.9726, 1.019, -0.9108), (0.595, 1.105, -0.4587), (0.595, -1.105, -0.4587), (0.9836, -1.022, -0.8532), (0.9836, 1.019, -0.8532), (0.584, -1.083, -0.7123), (0.9726, -0.5571, -1.107), (0.584, 1.077, -0.7123), (0.9726, 0.5538, -1.107), (0.595, 1.077, -0.6547), (0.595, -1.083, -0.6547), (0.9836, -0.5926, -1.049), (0.9836, 0.5981, -1.049), (0.8127, -0.5869, 0.8675), (0.8127, 0.5869, 0.8675), (0.8547, -0.5869, 1.102), (0.8547, 0.5869, 1.102), (0.8737, -0.9416, -1.006), (0.8737, 0.9366, -1.006), (0.8847, -0.9771, -0.9488), (0.8847, 0.981, -0.9488), (0.8472, -0.9865, 0.7202), (0.8472, 0.9865, 0.7202), (0.8582, -0.9865, 0.7778), (0.8582, 0.9865, 0.7778), (0.889, -0.9067, 0.8267), (0.954, -0.9067, 0.9256), (0.889, 0.9067, 0.8267), (0.954, 0.9067, 0.9256)], [], [(0, 2, 3, 1), (5, 6, 7, 4), (0, 1, 6, 5), (1, 3, 7, 6), (2, 0, 5, 4), (3, 2, 4, 7), (8, 10, 11, 9), (13, 14, 15, 12), (8, 9, 14, 13), (9, 11, 15, 14), (10, 8, 13, 12), (11, 10, 12, 15), (16, 18, 19, 17), (21, 22, 23, 20), (16, 17, 22, 21), (17, 19, 23, 22), (18, 16, 21, 20), (19, 18, 20, 23), (24, 26, 27, 25), (29, 30, 31, 28), (24, 25, 30, 29), (25, 27, 31, 30), (26, 24, 29, 28), (27, 26, 28, 31), (88, 89, 35, 33), (90, 38, 39, 91), (88, 33, 38, 90), (33, 35, 39, 38), (34, 32, 37, 36), (89, 34, 36, 91), (92, 94, 43, 41), (93, 46, 47, 95), (92, 41, 46, 93), (41, 43, 47, 46), (42, 40, 45, 44), (81, 42, 44, 83), (48, 50, 51, 49), (53, 54, 55, 52), (48, 49, 54, 53), (49, 51, 55, 54), (50, 48, 53, 52), (51, 50, 52, 55), (56, 58, 59, 57), (61, 62, 63, 60), (56, 57, 62, 61), (57, 59, 63, 62), (58, 56, 61, 60), (59, 58, 60, 63), (64, 66, 67, 65), (69, 70, 71, 68), (64, 65, 70, 69), (65, 67, 71, 70), (66, 64, 69, 68), (67, 66, 68, 71), (84, 85, 75, 73), (86, 78, 79, 87), (84, 73, 78, 86), (73, 75, 79, 78), (74, 72, 77, 76), (85, 74, 76, 87), (94, 81, 83, 95), (40, 80, 82, 45), (45, 82, 83, 44), (40, 42, 81, 80), (75, 85, 87, 79), (72, 84, 86, 77), (77, 86, 87, 76), (72, 74, 85, 84), (35, 89, 91, 39), (32, 88, 90, 37), (37, 90, 91, 36), (32, 34, 89, 88), (43, 94, 95, 47), (80, 92, 93, 82), (82, 93, 95, 83), (80, 81, 94, 92)])
_uv = me_cube_008.uv_layers.new(name='UVMap')
_uv.uv.foreach_set('vector', [0.0, 0.0, 0.0, 1.0, 1.0, 1.0, 1.0, 0.0, 0.0, 0.0, 1.0, 0.0, 1.0, 1.0, 0.0, 1.0, 0.0, 0.0, 1.0, 0.0, 1.0, 0.0, 0.0, 0.0, 1.0, 0.0, 1.0, 1.0, 1.0, 1.0, 1.0, 0.0, 0.0, 1.0, 0.0, 0.0, 0.0, 0.0, 0.0, 1.0, 1.0, 1.0, 0.0, 1.0, 0.0, 1.0, 1.0, 1.0, 0.0, 0.0, 0.0, 1.0, 1.0, 1.0, 1.0, 0.0, 0.0, 0.0, 1.0, 0.0, 1.0, 1.0, 0.0, 1.0, 0.0, 0.0, 1.0, 0.0, 1.0, 0.0, 0.0, 0.0, 1.0, 0.0, 1.0, 1.0, 1.0, 1.0, 1.0, 0.0, 0.0, 1.0, 0.0, 0.0, 0.0, 0.0, 0.0, 1.0, 1.0, 1.0, 0.0, 1.0, 0.0, 1.0, 1.0, 1.0, 0.0, 0.0, 0.0, 1.0, 1.0, 1.0, 1.0, 0.0, 0.0, 0.0, 1.0, 0.0, 1.0, 1.0, 0.0, 1.0, 0.0, 0.0, 1.0, 0.0, 1.0, 0.0, 0.0, 0.0, 1.0, 0.0, 1.0, 1.0, 1.0, 1.0, 1.0, 0.0, 0.0, 1.0, 0.0, 0.0, 0.0, 0.0, 0.0, 1.0, 1.0, 1.0, 0.0, 1.0, 0.0, 1.0, 1.0, 1.0, 0.0, 0.0, 0.0, 1.0, 1.0, 1.0, 1.0, 0.0, 0.0, 0.0, 1.0, 0.0, 1.0, 1.0, 0.0, 1.0, 0.0, 0.0, 1.0, 0.0, 1.0, 0.0, 0.0, 0.0, 1.0, 0.0, 1.0, 1.0, 1.0, 1.0, 1.0, 0.0, 0.0, 1.0, 0.0, 0.0, 0.0, 0.0, 0.0, 1.0, 1.0, 1.0, 0.0, 1.0, 0.0, 1.0, 1.0, 1.0, 0.6773, 0.0, 0.6773, 1.0, 1.0, 1.0, 1.0, 0.0, 0.6773, 0.0, 1.0, 0.0, 1.0, 1.0, 0.6773, 1.0, 0.6773, 0.0, 1.0, 0.0, 1.0, 0.0, 0.6773, 0.0, 1.0, 0.0, 1.0, 1.0, 1.0, 1.0, 1.0, 0.0, 0.0, 1.0, 0.0, 0.0, 0.0, 0.0, 0.0, 1.0, 0.6773, 1.0, 0.0, 1.0, 0.0, 1.0, 0.6773, 1.0, 0.7537, 0.0, 0.7537, 1.0, 1.0, 1.0, 1.0, 0.0, 0.7537, 0.0, 1.0, 0.0, 1.0, 1.0, 0.7537, 1.0, 0.7537, 0.0, 1.0, 0.0, 1.0, 0.0, 0.7537, 0.0, 1.0, 0.0, 1.0, 1.0, 1.0, 1.0, 1.0, 0.0, 0.0, 1.0, 0.0, 0.0, 0.0, 0.0, 0.0, 1.0, 0.5073, 1.0, 0.0, 1.0, 0.0, 1.0, 0.5073, 1.0, 0.0, 0.0, 0.0, 1.0, 1.0, 1.0, 1.0, 0.0, 0.0, 0.0, 1.0, 0.0, 1.0, 1.0, 0.0, 1.0, 0.0, 0.0, 1.0, 0.0, 1.0, 0.0, 0.0, 0.0, 1.0, 0.0, 1.0, 1.0, 1.0, 1.0, 1.0, 0.0, 0.0, 1.0, 0.0, 0.0, 0.0, 0.0, 0.0, 1.0, 1.0, 1.0, 0.0, 1.0, 0.0, 1.0, 1.0, 1.0, 0.0, 0.0, 0.0, 1.0, 1.0, 1.0, 1.0, 0.0, 0.0, 0.0, 1.0, 0.0, 1.0, 1.0, 0.0, 1.0, 0.0, 0.0, 1.0, 0.0, 1.0, 0.0, 0.0, 0.0, 1.0, 0.0, 1.0, 1.0, 1.0, 1.0, 1.0, 0.0, 0.0, 1.0, 0.0, 0.0, 0.0, 0.0, 0.0, 1.0, 1.0, 1.0, 0.0, 1.0, 0.0, 1.0, 1.0, 1.0, 0.0, 0.0, 0.0, 1.0, 1.0, 1.0, 1.0, 0.0, 0.0, 0.0, 1.0, 0.0, 1.0, 1.0, 0.0, 1.0, 0.0, 0.0, 1.0, 0.0, 1.0, 0.0, 0.0, 0.0, 1.0, 0.0, 1.0, 1.0, 1.0, 1.0, 1.0, 0.0, 0.0, 1.0, 0.0, 0.0, 0.0, 0.0, 0.0, 1.0, 1.0, 1.0, 0.0, 1.0, 0.0, 1.0, 1.0, 1.0, 0.7454, 0.0, 0.7454, 1.0, 1.0, 1.0, 1.0, 0.0, 0.7454, 0.0, 1.0, 0.0, 1.0, 1.0, 0.7454, 1.0, 0.7454, 0.0, 1.0, 0.0, 1.0, 0.0, 0.7454, 0.0, 1.0, 0.0, 1.0, 1.0, 1.0, 1.0, 1.0, 0.0, 0.0, 1.0, 0.0, 0.0, 0.0, 0.0, 0.0, 1.0, 0.7454, 1.0, 0.0, 1.0, 0.0, 1.0, 0.7454, 1.0, 0.7537, 1.0, 0.5073, 1.0, 0.5073, 1.0, 0.7537, 1.0, 0.0, 0.0, 0.5073, 0.0, 0.5073, 0.0, 0.0, 0.0, 0.0, 0.0, 0.5073, 0.0, 0.5073, 1.0, 0.0, 1.0, 0.0, 0.0, 0.0, 1.0, 0.5073, 1.0, 0.5073, 0.0, 1.0, 1.0, 0.7454, 1.0, 0.7454, 1.0, 1.0, 1.0, 0.0, 0.0, 0.7454, 0.0, 0.7454, 0.0, 0.0, 0.0, 0.0, 0.0, 0.7454, 0.0, 0.7454, 1.0, 0.0, 1.0, 0.0, 0.0, 0.0, 1.0, 0.7454, 1.0, 0.7454, 0.0, 1.0, 1.0, 0.6773, 1.0, 0.6773, 1.0, 1.0, 1.0, 0.0, 0.0, 0.6773, 0.0, 0.6773, 0.0, 0.0, 0.0, 0.0, 0.0, 0.6773, 0.0, 0.6773, 1.0, 0.0, 1.0, 0.0, 0.0, 0.0, 1.0, 0.6773, 1.0, 0.6773, 0.0, 1.0, 1.0, 0.7537, 1.0, 0.7537, 1.0, 1.0, 1.0, 0.5073, 0.0, 0.7537, 0.0, 0.7537, 0.0, 0.5073, 0.0, 0.5073, 0.0, 0.7537, 0.0, 0.7537, 1.0, 0.5073, 1.0, 0.5073, 0.0, 0.5073, 1.0, 0.7537, 1.0, 0.7537, 0.0])
me_cube_008.materials.append(mat_material)
me_cube_008.use_remesh_preserve_volume = False
me_cube_008.use_remesh_preserve_attributes = False
me_cube_008.use_mirror_vertex_groups = False
me_cube_008.update()
me_plane_010 = bpy.data.meshes.new('Plane.010')
me_plane_010.from_pydata([(-1.986, 0.09742, -0.1132), (1.819, -0.6717, -0.09055), (-1.0, 1.049, 0.4754), (1.0, 1.022, 0.3735), (2.607, -0.07435, -0.1585), (2.607, 0.5077, 0.1564), (3.511, -0.3416, -0.2603), (3.511, 0.2729, 0.05086), (6.232, 0.9334, -0.2614), (6.232, 0.9998, -0.2281), (-2.415, 0.8703, -0.2943), (-2.415, 1.049, 0.0), (3.513, -0.3278, -0.3251), (6.232, 0.947, -0.3848), (6.232, 0.9998, -0.3847), (3.513, 1.049, -0.7889), (1.82, -0.6579, -0.2183), (1.002, 1.049, -0.9338), (2.609, -0.06049, -0.2845), (2.609, 1.049, -0.5904), (-1.984, 0.1024, -0.2636), (-0.9985, 1.049, -1.322), (-2.413, 1.049, -0.792), (-2.413, 0.8841, -0.427), (4.074, 0.5077, 0.08785), (4.074, -0.07822, -0.2603), (4.075, -0.06437, -0.3418), (4.075, 1.049, -0.7026), (6.232, 1.101, -0.2307), (4.488, 1.103, 0.3855), (6.232, 1.101, -0.3847), (1.0, 1.063, 0.3735), (-1.0, 1.09, 0.4754), (-2.415, 1.09, 0.0), (-2.415, 0.9107, -0.2943), (4.075, 1.09, -0.7026), (3.513, 1.09, -0.7889), (2.609, 1.09, -0.5904), (1.002, 1.09, -0.9338), (-0.9985, 1.09, -1.322), (-2.413, 1.09, -0.792), (-2.413, 0.9246, -0.427), (-0.852, 0.9035, 0.3664), (-0.852, -0.9835, -0.1351), (1.552, -1.418, -0.1158), (0.8522, 0.8804, 0.2796), (1.553, -1.407, -0.2247), (0.8535, 0.9035, -0.8344), (-0.8506, -0.9792, -0.2633), (-0.8506, 0.9035, -1.165), (-0.5287, -0.1294, 0.3645), (-1.228, -2.06, -0.3205), (0.9738, -2.329, -0.3047), (0.7432, -0.1466, 0.2998), (0.978, -2.185, -0.394), (1.131, -0.1288, -0.8339), (-1.229, -1.965, -0.4256), (-0.5728, -0.1288, -1.164), (-1.482, -4.527, -0.4626), (0.9653, -4.629, -0.5423), (0.9668, -4.629, -0.6302), (-1.481, -4.527, -0.5661), (-2.067, -3.339, -0.2751), (0.4105, -3.339, -0.6742), (0.4089, -3.339, -0.5502), (-2.069, -3.339, -0.09969), (-0.02323, -10.26, 0.5334), (0.739, -10.26, 0.5489), (0.7406, -10.26, 0.461), (-0.02171, -10.26, 0.4299), (0.5385, -6.93, -0.1329), (0.5401, -6.93, -0.3129), (3.585, -6.931, -0.5216), (3.584, -6.931, -0.4253)], [], [(20, 0, 43, 48), (3, 5, 4, 1), (5, 7, 6, 4), (24, 9, 8, 25), (0, 10, 11, 2), (23, 22, 40, 41), (10, 0, 20, 23), (4, 6, 12, 18), (9, 14, 13, 8), (18, 16, 1, 4), (17, 21, 49, 47), (20, 21, 22, 23), (27, 26, 13, 14), (19, 18, 12, 15), (0, 2, 42, 43), (17, 16, 18, 19), (25, 8, 13, 26), (6, 25, 26, 12), (15, 12, 26, 27), (7, 24, 25, 6), (9, 24, 29, 28), (9, 28, 30, 14), (34, 41, 40, 33), (11, 10, 34, 33), (10, 23, 41, 34), (3, 2, 32, 31), (21, 17, 38, 39), (15, 27, 35, 36), (17, 19, 37, 38), (22, 21, 39, 40), (19, 15, 36, 37), (2, 11, 33, 32), (22, 11, 33, 40), (27, 14, 30, 35), (48, 43, 51, 56), (43, 42, 50, 51), (45, 44, 52, 53), (2, 3, 45, 42), (16, 17, 47, 46), (21, 20, 48, 49), (1, 16, 46, 44), (3, 1, 44, 45), (51, 50, 53, 52), (63, 62, 61, 60), (56, 54, 55, 57), (47, 49, 57, 55), (46, 47, 55, 54), (42, 45, 53, 50), (49, 48, 56, 57), (44, 46, 54, 52), (71, 70, 66, 69), (64, 63, 60, 59), (62, 65, 58, 61), (65, 64, 59, 58), (51, 52, 64, 65), (56, 51, 65, 62), (52, 54, 63, 64), (54, 56, 62, 63), (68, 69, 66, 67), (73, 72, 68, 67), (72, 71, 69, 68), (70, 73, 67, 66), (58, 59, 73, 70), (60, 61, 71, 72), (59, 60, 72, 73), (61, 58, 70, 71)])
me_plane_010.polygons.foreach_set('use_smooth', [True] * 66)
_uv = me_plane_010.uv_layers.new(name='UVMap')
_uv.uv.foreach_set('vector', [0.0, 0.0, 0.0, 0.0, 0.0, 0.0, 0.0, 0.0, 1.0, 1.0, 1.0, 1.0, 1.0, 0.0, 1.0, 0.0, 1.0, 1.0, 1.0, 0.7235, 1.0, 0.0, 1.0, 0.0, 1.0, 1.0, 1.0, 1.0, 1.0, 0.0, 1.0, 0.0, 0.0, 0.0, 0.0, 0.0, 0.0, 1.0, 0.0, 1.0, 0.0, 0.0, 0.0, 1.0, 0.0, 1.0, 0.0, 0.0, 0.0, 0.0, 0.0, 0.0, 0.0, 0.0, 0.0, 0.0, 1.0, 0.0, 1.0, 0.0, 1.0, 0.0, 1.0, 0.0, 1.0, 1.0, 1.0, 1.0, 1.0, 0.0, 1.0, 0.0, 1.0, 0.0, 1.0, 0.0, 1.0, 0.0, 1.0, 0.0, 1.0, 1.0, 0.0, 1.0, 0.0, 1.0, 1.0, 1.0, 0.0, 0.0, 0.0, 1.0, 0.0, 1.0, 0.0, 0.0, 1.0, 1.0, 1.0, 0.0, 1.0, 0.0, 1.0, 1.0, 1.0, 1.0, 1.0, 0.0, 1.0, 0.0, 1.0, 1.0, 0.0, 0.0, 0.0, 1.0, 0.0, 1.0, 0.0, 0.0, 1.0, 1.0, 1.0, 0.0, 1.0, 0.0, 1.0, 1.0, 1.0, 0.0, 1.0, 0.0, 1.0, 0.0, 1.0, 0.0, 1.0, 0.0, 1.0, 0.0, 1.0, 0.0, 1.0, 0.0, 1.0, 1.0, 1.0, 0.0, 1.0, 0.0, 1.0, 1.0, 1.0, 0.7235, 1.0, 1.0, 1.0, 0.0, 1.0, 0.0, 1.0, 1.0, 1.0, 1.0, 1.0, 1.0, 1.0, 1.0, 1.0, 1.0, 1.0, 1.0, 1.0, 1.0, 1.0, 1.0, 0.0, 0.0, 0.0, 0.0, 0.0, 1.0, 0.0, 1.0, 0.0, 1.0, 0.0, 0.0, 0.0, 0.0, 0.0, 1.0, 0.0, 0.0, 0.0, 0.0, 0.0, 0.0, 0.0, 0.0, 1.0, 1.0, 0.0, 1.0, 0.0, 1.0, 1.0, 1.0, 0.0, 1.0, 1.0, 1.0, 1.0, 1.0, 0.0, 1.0, 1.0, 1.0, 1.0, 1.0, 1.0, 1.0, 1.0, 1.0, 1.0, 1.0, 1.0, 1.0, 1.0, 1.0, 1.0, 1.0, 0.0, 1.0, 0.0, 1.0, 0.0, 1.0, 0.0, 1.0, 1.0, 1.0, 1.0, 1.0, 1.0, 1.0, 1.0, 1.0, 0.0, 1.0, 0.0, 1.0, 0.0, 1.0, 0.0, 1.0, 0.0, 0.0, 0.0, 0.0, 0.0, 0.0, 0.0, 0.0, 1.0, 1.0, 1.0, 1.0, 1.0, 1.0, 1.0, 1.0, 0.0, 0.0, 0.0, 0.0, 0.0, 0.0, 0.0, 0.0, 0.0, 0.0, 0.0, 1.0, 0.02664, 1.0, 0.0, 0.0, 1.0, 1.0, 1.0, 0.0, 1.0, 0.0, 0.773, 1.0, 0.0, 1.0, 1.0, 1.0, 1.0, 1.0, 0.0, 1.0, 1.0, 0.0, 1.0, 1.0, 1.0, 1.0, 1.0, 0.0, 0.0, 1.0, 0.0, 0.0, 0.0, 0.0, 0.0, 1.0, 1.0, 0.0, 1.0, 0.0, 1.0, 0.0, 1.0, 0.0, 1.0, 1.0, 1.0, 0.0, 1.0, 0.0, 1.0, 1.0, 0.0, 0.0, 0.02664, 1.0, 0.773, 1.0, 1.0, 0.0, 1.0, 0.0, 0.0, 0.0, 0.0, 0.0, 1.0, 0.0, 0.0, 0.0, 1.0, 0.0, 1.0, 1.0, 0.0, 1.0, 1.0, 1.0, 0.0, 1.0, 0.0, 1.0, 1.0, 1.0, 1.0, 0.0, 1.0, 1.0, 1.0, 1.0, 1.0, 0.0, 0.0, 1.0, 1.0, 1.0, 0.773, 1.0, 0.02664, 1.0, 0.0, 1.0, 0.0, 0.0, 0.0, 0.0, 0.0, 1.0, 1.0, 0.0, 1.0, 0.0, 1.0, 0.0, 1.0, 0.0, 0.0, 0.0, 0.0, 0.0, 0.0, 0.0, 0.0, 0.0, 1.0, 0.0, 1.0, 0.0, 1.0, 0.0, 1.0, 0.0, 0.0, 0.0, 0.0, 0.0, 0.0, 0.0, 0.0, 0.0, 0.0, 0.0, 1.0, 0.0, 1.0, 0.0, 0.0, 0.0, 0.0, 0.0, 1.0, 0.0, 1.0, 0.0, 0.0, 0.0, 0.0, 0.0, 0.0, 0.0, 0.0, 0.0, 0.0, 0.0, 1.0, 0.0, 1.0, 0.0, 1.0, 0.0, 1.0, 0.0, 1.0, 0.0, 0.0, 0.0, 0.0, 0.0, 1.0, 0.0, 1.0, 0.0, 0.0, 0.0, 0.0, 0.0, 1.0, 0.0, 1.0, 0.0, 1.0, 0.0, 1.0, 0.0, 1.0, 0.0, 1.0, 0.0, 0.0, 0.0, 0.0, 0.0, 1.0, 0.0, 0.0, 0.0, 1.0, 0.0, 1.0, 0.0, 0.0, 0.0, 0.0, 0.0, 1.0, 0.0, 1.0, 0.0, 0.0, 0.0, 1.0, 0.0, 0.0, 0.0, 0.0, 0.0, 1.0, 0.0, 1.0, 0.0, 1.0, 0.0, 1.0, 0.0, 1.0, 0.0, 0.0, 0.0, 0.0, 0.0, 0.0, 0.0, 0.0, 0.0])
me_plane_010.use_remesh_fix_poles = True
me_plane_010.use_remesh_preserve_attributes = False
me_plane_010.use_mirror_vertex_groups = False
me_plane_010.update()

# ---- objects
ob_empty = bpy.data.objects.new('Empty', None)
ob_camera = bpy.data.objects.new('Camera', cam_camera)
ob_turbinebody = bpy.data.objects.new('TurbineBody', me_cube_011)
ob_topimage = bpy.data.objects.new('TopImage', None)
ob_fins = bpy.data.objects.new('Fins', me_cube_008)
ob_plane_010 = bpy.data.objects.new('Plane.010', me_plane_010)

# ---- transforms, parenting, visibility, modifiers, constraints
ob_empty.location = (-2.398, 0.0, 0.0)
ob_empty.rotation_euler = (1.571, -0.0, -0.0)
ob_empty.scale = (-1.68, 1.0, 1.0)
ob_empty.empty_display_type = 'IMAGE'
ob_empty.empty_display_size = 5.0
ob_empty.lineart.crease_threshold = 0.0
ob_camera.location = (14.96, 2.438, 8.571)
ob_camera.rotation_euler = (1.11, 1.159e-06, 1.773)
ob_camera.scale = (1.0, 1.0, 1.0)
ob_camera.lock_rotations_4d = False
ob_camera.empty_display_type = 'ARROWS'
ob_camera.color = (0.0, 0.0, 0.0, 0.0)
ob_camera.display_type = 'WIRE'
ob_camera.lineart.crease_threshold = 0.0
ob_turbinebody.location = (-5.482, -4.37, -1.303)
ob_turbinebody.rotation_euler = (0.003782, 0.04573, -0.05154)
ob_turbinebody.scale = (2.346, 1.061, 1.051)
ob_turbinebody.lock_rotations_4d = False
ob_turbinebody.empty_display_type = 'ARROWS'
ob_turbinebody.lineart.crease_threshold = 0.0
_m = ob_turbinebody.modifiers.new('Subdivision', 'SUBSURF')
_m.uv_smooth = 'PRESERVE_CORNERS'
_m.levels = 3
_m.show_only_control_edges = False
ob_topimage.location = (-2.73, -6.12, -3.22)
ob_topimage.scale = (1.9, 1.9, 1.9)
ob_topimage.empty_display_type = 'IMAGE'
ob_topimage.empty_display_size = 11.97
ob_topimage.empty_image_offset = (-0.5, -0.2088)
ob_topimage.lineart.crease_threshold = 0.0
ob_fins.location = (-5.483, -4.383, -1.303)
ob_fins.rotation_euler = (0.003782, 0.04573, -0.05154)
ob_fins.scale = (2.306, 1.043, 1.033)
ob_fins.lock_rotations_4d = False
ob_fins.empty_display_type = 'ARROWS'
ob_fins.lineart.crease_threshold = 0.0
ob_plane_010.location = (-4.319, -1.108, 0.0)
ob_plane_010.lineart.crease_threshold = 0.0
_m = ob_plane_010.modifiers.new('Subdivision', 'SUBSURF')
_m.uv_smooth = 'PRESERVE_CORNERS'
_m.levels = 0
_m.show_only_control_edges = False

# ---- collection membership
scene.collection.objects.link(ob_empty)
col_collection.objects.link(ob_camera)
col_collection.objects.link(ob_turbinebody)
col_collection.objects.link(ob_topimage)
col_collection.objects.link(ob_fins)
col_collection.objects.link(ob_plane_010)

# ---- scene / render settings (as saved in the file)
scene.camera = ob_camera
scene.frame_start = 1; scene.frame_end = 250; scene.frame_set(158)
scene.render.engine = 'BLENDER_EEVEE_NEXT'
scene.cycles.use_denoising = False
scene.cycles.samples = 128
scene.cycles.sampling_pattern = 'TABULATED_SOBOL'
scene.cycles.use_adaptive_sampling = False
scene.cycles.use_light_tree = False
scene.view_settings.view_transform = 'Filmic'
bpy.context.view_layer.update()

# ---- added for rendering (the .blend has no usable light): sun
light_auto_sun = bpy.data.lights.new('AutoSun', 'SUN')
light_auto_sun.energy = 3.0
light_auto_sun.angle = 0.0523599
ob_auto_sun = bpy.data.objects.new('AutoSun', light_auto_sun)
scene.collection.objects.link(ob_auto_sun)
ob_auto_sun.rotation_euler = (0.872665, 0.174533, 0.523599)
bpy.context.view_layer.update()
